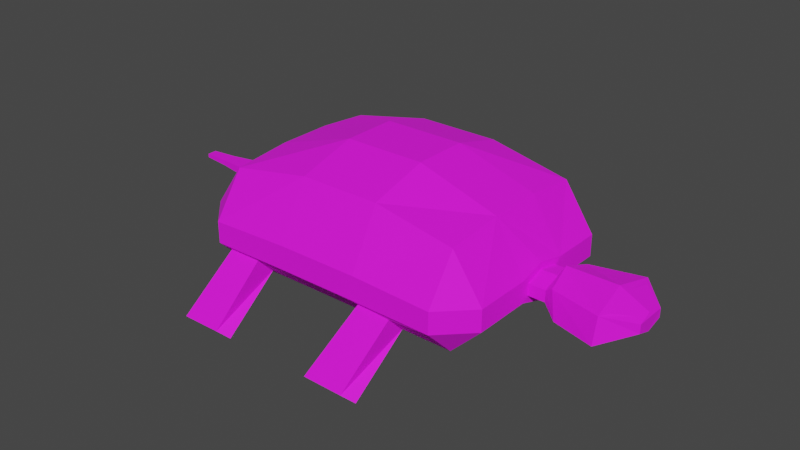 # Source: SwimmingTurtle.blend  (saved by Blender 2.83.19; exported with 4.5.12 LTS)
import bpy
from mathutils import Matrix  # noqa: F401  (used for matrix-valued properties, if any)

bpy.ops.wm.read_factory_settings(use_empty=True)
scene = bpy.context.scene
scene.name = 'Scene'

# ---- collections
col_collection = bpy.data.collections.new('Collection'); scene.collection.children.link(col_collection)

# ---- images (referenced by path relative to the original .blend; pixels are not part of the script)
import os
ASSET_DIR = os.environ.get("B2B_ASSET_DIR", "")  # directory of the original .blend (textures are referenced by path, not embedded)
HERE = os.path.dirname(os.path.abspath(__file__))  # packed textures are extracted next to this script under _unpacked/

def load_image(name, relpath, width, height, colorspace="sRGB"):
    """Load a texture the original file referenced (path relative to the .blend, or extracted next to this script)."""
    p = next((c for c in (os.path.join(HERE, relpath), os.path.join(ASSET_DIR, relpath)) if relpath and os.path.exists(c)), "")
    if p:
        img = bpy.data.images.load(p, check_existing=True)
        img.name = name
    else:  # same state as the original file: an image datablock whose file is absent (Cycles renders it pink)
        img = bpy.data.images.new(name, width, height)
        img.source = "FILE"
        img.filepath = "//" + (relpath or name)
    img.colorspace_settings.name = colorspace
    return img
img_lowpoly_gradient_png = load_image('lowpoly_gradient.png', 'lowpoly_gradient.png', 1024, 1024, 'sRGB')

# ---- materials (node trees are filled in below, after node groups)
mat_material = bpy.data.materials.new('Material')
mat_material.alpha_threshold = 0.0
mat_material.use_transparent_shadow = False
mat_material.line_color = (0.0, 0.0, 0.0, 1.0)

# ---- material node trees
mat_material.use_nodes = True; mat_material.node_tree.nodes.clear()
_N = mat_material.node_tree.nodes; _L = mat_material.node_tree.links
n0 = _N.new('ShaderNodeOutputMaterial'); n0.name = 'Material Output'; n0.location = (300, 300)
n1 = _N.new('ShaderNodeBsdfPrincipled'); n1.name = 'Principled BSDF'; n1.location = (10, 300)
n1.distribution = 'GGX'
n1.subsurface_method = 'BURLEY'
n1.inputs[2].default_value = 0.8455
n1.inputs[3].default_value = 1.45
n1.inputs[27].default_value = (0.0, 0.0, 0.0, 1.0)
n1.inputs[28].default_value = 1.0
n2 = _N.new('ShaderNodeTexImage'); n2.name = 'Image Texture'; n2.location = (-431, 248)
n2.image = img_lowpoly_gradient_png
_L.new(n1.outputs[0], n0.inputs[0])
_L.new(n2.outputs[0], n1.inputs[0])
n0.is_active_output = True

# ---- world
world_world = bpy.data.worlds.new('World'); scene.world = world_world
world_world.use_nodes = True; world_world.node_tree.nodes.clear()
_N = world_world.node_tree.nodes; _L = world_world.node_tree.links
n0 = _N.new('ShaderNodeOutputWorld'); n0.name = 'World Output'; n0.location = (300, 300)
n1 = _N.new('ShaderNodeBackground'); n1.name = 'Background'; n1.location = (10, 300)
n1.inputs[0].default_value = (0.05088, 0.05088, 0.05088, 1.0)
_L.new(n1.outputs[0], n0.inputs[0])
n0.is_active_output = True
world_world.color = (0.05088, 0.05088, 0.05088)
world_world.use_sun_shadow = False
world_world.sun_shadow_jitter_overblur = 0.0

# ---- meshes
me_cube = bpy.data.meshes.new('Cube')
me_cube.from_pydata([(0.04714, 0.1478, 0.00306), (0.04714, 0.11, 0.05936), (0.085, 0.11, 0.00306), (-0.00944, 0.1178, -0.053), (-0.009442, 0.1398, -0.03107), (0.085, 0.11, -0.02407), (0.085, -0.09738, 0.00306), (0.04714, -0.09738, 0.05813), (0.04714, -0.1352, 0.00306), (0.085, -0.09738, -0.02407), (-0.009355, -0.1289, -0.03164), (-0.009355, -0.1069, -0.0536), (-0.2584, 0.1478, 0.00306), (-0.2963, 0.11, 0.00306), (-0.2584, 0.11, 0.05868), (-0.2963, 0.11, -0.02407), (-0.2472, 0.14, -0.03183), (-0.2472, 0.1179, -0.05376), (-0.2963, -0.09738, 0.00306), (-0.2584, -0.1352, 0.00306), (-0.2584, -0.09738, 0.05755), (-0.2472, -0.1053, -0.05387), (-0.2472, -0.1273, -0.03191), (-0.2963, -0.09738, -0.02407), (-0.05321, 0.1177, -0.05268), (-0.2043, 0.1183, -0.05295), (-0.2043, 0.1403, -0.03036), (-0.0532, 0.1397, -0.03009), (-0.0532, -0.09738, 0.07687), (-0.1551, -0.09738, 0.07687), (-0.1551, -0.1352, 0.006925), (-0.0532, -0.1352, 0.006925), (-0.2043, -0.1049, -0.05354), (-0.0532, -0.1054, -0.05299), (-0.0532, -0.1274, -0.03085), (-0.2043, -0.1269, -0.03139), (-0.1551, 0.11, 0.08037), (-0.0532, 0.11, 0.08037), (-0.0532, 0.1478, 0.009033), (-0.1551, 0.1478, 0.009033), (-0.2584, 0.04501, -0.06193), (-0.2584, -0.02411, -0.06193), (-0.2963, -0.02411, -0.02407), (-0.2963, 0.04501, -0.02407), (0.04714, 0.04501, 0.06575), (0.04714, -0.02411, 0.06575), (0.0851, -0.01586, -0.00368), (0.0851, 0.03676, -0.00369), (-0.2584, -0.02411, 0.06462), (-0.2584, 0.04501, 0.06462), (-0.2963, 0.04501, 0.00306), (-0.2963, -0.02411, 0.00306), (0.04714, -0.02411, -0.06193), (0.04714, 0.04501, -0.06193), (0.08491, 0.03676, -0.01829), (0.08491, -0.01586, -0.01826), (-0.0532, 0.04501, 0.09736), (-0.0532, -0.02411, 0.09736), (-0.1551, 0.04501, 0.09736), (-0.1551, -0.02411, 0.09736), (-0.1551, 0.04501, -0.05642), (-0.1551, -0.02411, -0.05642), (-0.0532, 0.04501, -0.05642), (-0.0532, -0.02411, -0.05642), (0.08264, 0.01032, 0.001412), (0.08348, 0.01069, -0.02779), (0.08251, 0.01032, 0.009814), (0.085, 0.04501, 0.003108), (0.08361, 0.01071, -0.03656), (0.085, -0.02411, -0.02407), (0.085, 0.04501, -0.02407), (0.085, -0.02411, 0.003108), (0.1039, 0.01032, 0.001412), (0.1064, 0.03676, -0.00369), (0.1048, 0.01069, -0.02779), (0.1062, -0.01586, -0.01826), (0.1062, 0.03676, -0.01829), (0.1064, -0.01586, -0.00368), (0.1133, 0.01015, 0.01657), (0.1186, 0.04441, 0.00558), (0.1151, 0.01094, -0.04635), (0.1273, -0.03146, -0.02582), (0.1273, 0.05232, -0.02587), (0.1186, -0.02355, 0.005593), (0.1849, 0.01908, 0.01076), (0.1876, 0.04751, 0.005272), (0.1778, 0.01094, -0.04635), (0.1809, -0.04626, -0.02581), (0.1809, 0.06712, -0.02588), (0.1876, -0.02645, 0.005306), (0.2039, 0.01919, 0.001185), (0.2047, 0.02781, -0.000478), (0.2118, 0.01063, -0.02351), (0.2129, -0.009651, -0.01623), (0.2129, 0.03056, -0.01625), (0.2046, -0.006882, -0.0004046), (0.04714, 0.11, -0.06193), (0.04714, 0.1478, -0.02407), (0.04714, -0.1352, -0.02407), (0.04714, -0.09738, -0.06193), (-0.2584, 0.1478, -0.02407), (-0.2584, 0.11, -0.06193), (-0.2584, -0.09738, -0.06193), (-0.2584, -0.1352, -0.02407), (-0.1551, 0.11, -0.06042), (-0.0532, 0.1478, -0.02182), (-0.0532, -0.09738, -0.06106), (-0.1551, -0.1352, -0.02299), (-0.0532, 0.11, -0.06042), (-0.1551, 0.1478, -0.02182), (-0.1551, -0.09738, -0.06106), (-0.0532, -0.1352, -0.02299), (-0.01051, 0.1909, -0.1089), (-0.0254, 0.1965, -0.1033), (-0.02747, -0.1852, -0.1036), (-0.01258, -0.1783, -0.1105), (-0.2616, 0.1975, -0.1032), (-0.2461, 0.1905, -0.1102), (-0.2459, -0.1778, -0.1106), (-0.2695, -0.1847, -0.1037), (-0.2032, 0.1906, -0.11), (-0.06975, 0.1965, -0.1031), (-0.05643, -0.1778, -0.1103), (-0.218, -0.1846, -0.1035), (-0.05427, 0.1909, -0.1088), (-0.2181, 0.1977, -0.1028), (-0.2031, -0.1777, -0.1105), (-0.08001, -0.1848, -0.1034), (-0.3234, -0.01146, -0.0191), (-0.3234, 0.03236, -0.0191), (-0.3234, 0.03236, -0.001903), (-0.3234, -0.01146, -0.001903), (-0.362, -0.003347, -0.01592), (-0.362, 0.02425, -0.01592), (-0.362, 0.02425, -0.005088), (-0.362, -0.003347, -0.005088), (-0.3996, 0.001667, -0.01395), (-0.3996, 0.01923, -0.01395), (-0.3996, 0.01923, -0.007056), (-0.3996, 0.001667, -0.007056), (-0.4338, 0.004348, -0.0129), (-0.4338, 0.01655, -0.0129), (-0.4338, 0.01655, -0.008108), (-0.4338, 0.004348, -0.008108), (0.185, 0.001238, 0.01069), (0.1813, 0.06012, 0.005577), (0.2038, 0.001346, 0.001196), (0.213, 0.03056, -0.005094), (0.1813, -0.03927, 0.005596), (0.176, 0.01015, 0.01657), (0.213, -0.009651, -0.005086), (0.2111, 0.01036, -0.001195)], [], [(63, 52, 99, 106), (43, 50, 13, 15), (107, 30, 19, 103), (59, 48, 20, 29), (69, 71, 6, 9), (0, 1, 2), (96, 97, 5), (6, 7, 8), (9, 98, 99), (12, 13, 14), (15, 100, 101), (18, 19, 20), (102, 103, 23), (41, 102, 23, 42), (25, 17, 117, 120), (2, 5, 97, 0), (103, 19, 18, 23), (8, 98, 9, 6), (12, 100, 15, 13), (29, 20, 19, 30), (45, 7, 6, 71), (10, 34, 127, 114), (49, 14, 13, 50), (37, 1, 0, 38), (53, 96, 5, 70), (105, 38, 0, 97), (100, 12, 39, 109), (109, 39, 38, 105), (14, 36, 39, 12), (36, 37, 38, 39), (22, 21, 118, 119), (110, 106, 111, 107), (7, 28, 31, 8), (28, 29, 30, 31), (21, 32, 126, 118), (108, 104, 109, 105), (45, 57, 28, 7), (57, 59, 29, 28), (98, 8, 31, 111), (111, 31, 30, 107), (41, 61, 110, 102), (61, 63, 106, 110), (104, 108, 62, 60), (60, 62, 63, 61), (101, 104, 60, 40), (40, 60, 61, 41), (37, 36, 58, 56), (56, 58, 59, 57), (1, 37, 56, 44), (44, 56, 57, 45), (99, 52, 69, 9), (52, 53, 70, 68, 69), (20, 48, 51, 18), (48, 49, 50, 51), (1, 44, 67, 2), (44, 45, 71, 66, 67), (101, 40, 43, 15), (40, 41, 42, 43), (5, 2, 67, 70), (65, 54, 76, 74), (36, 14, 49, 58), (58, 49, 48, 59), (23, 18, 51, 42), (51, 50, 130, 131), (108, 96, 53, 62), (62, 53, 52, 63), (64, 47, 67, 66), (65, 55, 69, 68), (47, 54, 70, 67), (55, 46, 71, 69), (46, 64, 66, 71), (54, 65, 68, 70), (72, 77, 83, 78), (46, 55, 75, 77), (55, 65, 74, 75), (64, 46, 77, 72), (54, 47, 73, 76), (47, 64, 72, 73), (80, 82, 88, 86), (76, 73, 79, 82), (73, 72, 78, 79), (74, 76, 82, 80), (77, 75, 81, 83), (75, 74, 80, 81), (144, 89, 95, 146), (83, 81, 87, 148), (81, 80, 86, 87), (78, 83, 148, 149), (82, 79, 145, 88), (79, 78, 149, 145), (94, 147, 151, 150, 93, 92), (88, 145, 147, 94), (85, 84, 90, 91), (86, 88, 94, 92), (148, 87, 93, 150), (87, 86, 92, 93), (3, 4, 97, 96), (10, 11, 99, 98), (16, 17, 101, 100), (21, 22, 103, 102), (17, 25, 104, 101), (4, 27, 105, 97), (11, 33, 106, 99), (22, 35, 107, 103), (24, 3, 96, 108), (26, 16, 100, 109), (32, 21, 102, 110), (34, 10, 98, 111), (35, 32, 110, 107), (33, 34, 111, 106), (27, 24, 108, 105), (25, 26, 109, 104), (120, 117, 116, 125), (122, 115, 114, 127), (118, 126, 123, 119), (112, 124, 121, 113), (32, 35, 123, 126), (27, 4, 113, 121), (34, 33, 122, 127), (33, 11, 115, 122), (24, 27, 121, 124), (35, 22, 119, 123), (4, 3, 112, 113), (26, 25, 120, 125), (3, 24, 124, 112), (11, 10, 114, 115), (16, 26, 125, 116), (17, 16, 116, 117), (128, 131, 135, 132), (42, 51, 131, 128), (43, 42, 128, 129), (50, 43, 129, 130), (134, 133, 137, 138), (129, 128, 132, 133), (130, 129, 133, 134), (131, 130, 134, 135), (136, 139, 143, 140), (135, 134, 138, 139), (132, 135, 139, 136), (133, 132, 136, 137), (140, 143, 142, 141), (137, 136, 140, 141), (138, 137, 141, 142), (139, 138, 142, 143), (84, 85, 145, 149), (91, 90, 151, 147), (90, 84, 149, 151), (85, 91, 147, 145), (89, 144, 149, 148), (146, 95, 150, 151), (95, 89, 148, 150), (144, 146, 151, 149)])
_uv = me_cube.uv_layers.new(name='UVMap')
_uv.uv.foreach_set('vector', [0.9493, 0.6583, 0.9494, 0.6583, 0.9494, 0.6583, 0.9493, 0.6583, 0.934, 0.5462, 0.9341, 0.5462, 0.9341, 0.5462, 0.934, 0.5462, 0.934, 0.5469, 0.9341, 0.5469, 0.9341, 0.547, 0.934, 0.547, 0.9343, 0.5467, 0.9344, 0.5467, 0.9344, 0.5467, 0.9343, 0.5467, 0.934, 0.5467, 0.9341, 0.5467, 0.9341, 0.5467, 0.934, 0.5467, 0.9341, 0.5465, 0.9342, 0.5465, 0.9341, 0.5465, 0.9494, 0.6582, 0.9494, 0.6581, 0.9494, 0.6582, 0.9341, 0.5467, 0.9342, 0.5467, 0.9341, 0.5468, 0.9495, 0.6583, 0.9495, 0.6584, 0.9494, 0.6583, 0.9341, 0.5463, 0.9341, 0.5463, 0.9342, 0.5463, 0.9495, 0.6578, 0.9495, 0.6579, 0.9494, 0.6578, 0.9341, 0.546, 0.9341, 0.546, 0.9342, 0.546, 0.9492, 0.6583, 0.9492, 0.6584, 0.9492, 0.6583, 0.9492, 0.6583, 0.9492, 0.6583, 0.9492, 0.6583, 0.9492, 0.6583, 0.94, 0.807, 0.9399, 0.807, 0.9399, 0.807, 0.94, 0.807, 0.9341, 0.5465, 0.934, 0.5465, 0.934, 0.5465, 0.9341, 0.5465, 0.934, 0.547, 0.9341, 0.547, 0.9341, 0.547, 0.934, 0.547, 0.9341, 0.5468, 0.934, 0.5468, 0.934, 0.5467, 0.9341, 0.5467, 0.9341, 0.5463, 0.934, 0.5463, 0.934, 0.5462, 0.9341, 0.5462, 0.9343, 0.5467, 0.9344, 0.5467, 0.9344, 0.5468, 0.9343, 0.5468, 0.9342, 0.5467, 0.9342, 0.5467, 0.9341, 0.5467, 0.9341, 0.5467, 0.9401, 0.8072, 0.94, 0.8072, 0.94, 0.8072, 0.9401, 0.8072, 0.9344, 0.5466, 0.9344, 0.5465, 0.9344, 0.5465, 0.9344, 0.5466, 0.9343, 0.5465, 0.9342, 0.5465, 0.9342, 0.5465, 0.9343, 0.5465, 0.9494, 0.6582, 0.9494, 0.6582, 0.9495, 0.6582, 0.9495, 0.6582, 0.934, 0.5464, 0.9341, 0.5464, 0.9341, 0.5465, 0.934, 0.5465, 0.934, 0.5463, 0.9341, 0.5463, 0.9341, 0.5464, 0.934, 0.5464, 0.934, 0.5464, 0.9341, 0.5464, 0.9341, 0.5464, 0.934, 0.5464, 0.9344, 0.5465, 0.9343, 0.5465, 0.9343, 0.5465, 0.9344, 0.5465, 0.9343, 0.5465, 0.9343, 0.5465, 0.9343, 0.5465, 0.9343, 0.5465, 0.9399, 0.8072, 0.9399, 0.8072, 0.9399, 0.8072, 0.9399, 0.8072, 0.9493, 0.6583, 0.9493, 0.6583, 0.9493, 0.6584, 0.9493, 0.6584, 0.9342, 0.5467, 0.9343, 0.5467, 0.9343, 0.5468, 0.9342, 0.5468, 0.9343, 0.5467, 0.9343, 0.5467, 0.9343, 0.5468, 0.9343, 0.5468, 0.9399, 0.8072, 0.94, 0.8072, 0.94, 0.8072, 0.9399, 0.8072, 0.9493, 0.6582, 0.9493, 0.6582, 0.9493, 0.6581, 0.9493, 0.6581, 0.9342, 0.5467, 0.9343, 0.5467, 0.9343, 0.5467, 0.9342, 0.5467, 0.9343, 0.5467, 0.9343, 0.5467, 0.9343, 0.5467, 0.9343, 0.5467, 0.934, 0.5468, 0.9341, 0.5468, 0.9341, 0.5468, 0.934, 0.5468, 0.934, 0.5468, 0.9341, 0.5468, 0.9341, 0.5469, 0.934, 0.5469, 0.9492, 0.6583, 0.9493, 0.6583, 0.9493, 0.6583, 0.9492, 0.6583, 0.9493, 0.6583, 0.9493, 0.6583, 0.9493, 0.6583, 0.9493, 0.6583, 0.9493, 0.6582, 0.9493, 0.6582, 0.9493, 0.6582, 0.9493, 0.6582, 0.9493, 0.6582, 0.9493, 0.6582, 0.9493, 0.6583, 0.9493, 0.6583, 0.9492, 0.6582, 0.9493, 0.6582, 0.9493, 0.6582, 0.9492, 0.6582, 0.9492, 0.6582, 0.9493, 0.6582, 0.9493, 0.6583, 0.9492, 0.6583, 0.9343, 0.5465, 0.9343, 0.5465, 0.9343, 0.5466, 0.9343, 0.5466, 0.9343, 0.5466, 0.9343, 0.5466, 0.9343, 0.5467, 0.9343, 0.5467, 0.9342, 0.5465, 0.9343, 0.5465, 0.9343, 0.5466, 0.9342, 0.5466, 0.9342, 0.5466, 0.9343, 0.5466, 0.9343, 0.5467, 0.9342, 0.5467, 0.9494, 0.6583, 0.9494, 0.6583, 0.9495, 0.6583, 0.9495, 0.6583, 0.9494, 0.6583, 0.9494, 0.6582, 0.9495, 0.6582, 0.9495, 0.6582, 0.9495, 0.6583, 0.9344, 0.5467, 0.9344, 0.5467, 0.9344, 0.5467, 0.9344, 0.5467, 0.9344, 0.5467, 0.9344, 0.5466, 0.9344, 0.5466, 0.9344, 0.5467, 0.9342, 0.5465, 0.9342, 0.5466, 0.9341, 0.5466, 0.9341, 0.5465, 0.9342, 0.5466, 0.9342, 0.5467, 0.9341, 0.5467, 0.9341, 0.5466, 0.9341, 0.5466, 0.9492, 0.6582, 0.9492, 0.6582, 0.9492, 0.6582, 0.9492, 0.6582, 0.9492, 0.6582, 0.9492, 0.6583, 0.9492, 0.6583, 0.9492, 0.6582, 0.934, 0.5465, 0.9341, 0.5465, 0.9341, 0.5466, 0.934, 0.5466, 0.9402, 0.8071, 0.9402, 0.807, 0.9402, 0.807, 0.9402, 0.8071, 0.9343, 0.5465, 0.9344, 0.5465, 0.9344, 0.5466, 0.9343, 0.5466, 0.9343, 0.5466, 0.9344, 0.5466, 0.9344, 0.5467, 0.9343, 0.5467, 0.934, 0.546, 0.9341, 0.546, 0.9341, 0.5461, 0.934, 0.5461, 0.9406, 0.8071, 0.9406, 0.807, 0.9406, 0.807, 0.9406, 0.8071, 0.9493, 0.6582, 0.9494, 0.6582, 0.9494, 0.6582, 0.9493, 0.6582, 0.9493, 0.6582, 0.9494, 0.6582, 0.9494, 0.6583, 0.9493, 0.6583, 0.9341, 0.5466, 0.9341, 0.5466, 0.9341, 0.5466, 0.9341, 0.5466, 0.9402, 0.8071, 0.9402, 0.8071, 0.9402, 0.8071, 0.9402, 0.8071, 0.9341, 0.5466, 0.934, 0.5466, 0.934, 0.5466, 0.9341, 0.5466, 0.934, 0.5467, 0.9341, 0.5467, 0.9341, 0.5467, 0.934, 0.5467, 0.9341, 0.5467, 0.9341, 0.5466, 0.9341, 0.5466, 0.9341, 0.5467, 0.9402, 0.807, 0.9402, 0.8071, 0.9402, 0.8071, 0.9402, 0.807, 0.9403, 0.8071, 0.9403, 0.8071, 0.9403, 0.8071, 0.9403, 0.8071, 0.9403, 0.8071, 0.9402, 0.8071, 0.9402, 0.8071, 0.9403, 0.8071, 0.9402, 0.8071, 0.9402, 0.8071, 0.9402, 0.8071, 0.9402, 0.8071, 0.9403, 0.8071, 0.9403, 0.8071, 0.9403, 0.8071, 0.9403, 0.8071, 0.9402, 0.807, 0.9403, 0.807, 0.9403, 0.807, 0.9402, 0.807, 0.9403, 0.807, 0.9403, 0.8071, 0.9403, 0.8071, 0.9403, 0.807, 0.9402, 0.8071, 0.9402, 0.807, 0.9402, 0.807, 0.9402, 0.8071, 0.9402, 0.807, 0.9403, 0.807, 0.9403, 0.807, 0.9402, 0.807, 0.9403, 0.807, 0.9403, 0.8071, 0.9403, 0.8071, 0.9403, 0.807, 0.9402, 0.8071, 0.9402, 0.807, 0.9402, 0.807, 0.9402, 0.8071, 0.9403, 0.8071, 0.9402, 0.8071, 0.9402, 0.8071, 0.9403, 0.8071, 0.9402, 0.8071, 0.9402, 0.8071, 0.9402, 0.8071, 0.9402, 0.8071, 0.9527, 0.8877, 0.9527, 0.8877, 0.9527, 0.8877, 0.9527, 0.8877, 0.9403, 0.8071, 0.9402, 0.8071, 0.9402, 0.8071, 0.9403, 0.8071, 0.9402, 0.8071, 0.9402, 0.8071, 0.9402, 0.8071, 0.9402, 0.8071, 0.9403, 0.8071, 0.9403, 0.8071, 0.9403, 0.8071, 0.9403, 0.8071, 0.9402, 0.807, 0.9403, 0.807, 0.9403, 0.807, 0.9402, 0.807, 0.9403, 0.807, 0.9403, 0.8071, 0.9403, 0.8071, 0.9403, 0.807, 0.9402, 0.807, 0.9403, 0.807, 0.9403, 0.8071, 0.9403, 0.8071, 0.9402, 0.8071, 0.9402, 0.8071, 0.9402, 0.807, 0.9403, 0.807, 0.9403, 0.807, 0.9402, 0.807, 0.9527, 0.8877, 0.9527, 0.8877, 0.9527, 0.8877, 0.9527, 0.8877, 0.9402, 0.8071, 0.9402, 0.807, 0.9402, 0.807, 0.9402, 0.8071, 0.9403, 0.8071, 0.9402, 0.8071, 0.9402, 0.8071, 0.9403, 0.8071, 0.9402, 0.8071, 0.9402, 0.8071, 0.9402, 0.8071, 0.9402, 0.8071, 0.9494, 0.6581, 0.9494, 0.6581, 0.9494, 0.6581, 0.9494, 0.6582, 0.9494, 0.6584, 0.9494, 0.6583, 0.9494, 0.6583, 0.9494, 0.6584, 0.9492, 0.6581, 0.9492, 0.6581, 0.9492, 0.6582, 0.9492, 0.6581, 0.9492, 0.6583, 0.9492, 0.6584, 0.9492, 0.6584, 0.9492, 0.6583, 0.9492, 0.6581, 0.9493, 0.6581, 0.9493, 0.6582, 0.9492, 0.6582, 0.9494, 0.6581, 0.9493, 0.6581, 0.9493, 0.6581, 0.9494, 0.6581, 0.9494, 0.6583, 0.9493, 0.6583, 0.9493, 0.6583, 0.9494, 0.6583, 0.9492, 0.6584, 0.9493, 0.6584, 0.9493, 0.6584, 0.9492, 0.6584, 0.9493, 0.6581, 0.9494, 0.6581, 0.9494, 0.6582, 0.9493, 0.6582, 0.9493, 0.6581, 0.9492, 0.6581, 0.9492, 0.6581, 0.9493, 0.6581, 0.9493, 0.6583, 0.9492, 0.6583, 0.9492, 0.6583, 0.9493, 0.6583, 0.9493, 0.6584, 0.9494, 0.6584, 0.9494, 0.6584, 0.9493, 0.6584, 0.9493, 0.6584, 0.9493, 0.6583, 0.9493, 0.6583, 0.9493, 0.6584, 0.94, 0.8072, 0.94, 0.8072, 0.94, 0.8072, 0.94, 0.8072, 0.94, 0.8069, 0.94, 0.807, 0.94, 0.807, 0.94, 0.8069, 0.9493, 0.6581, 0.9493, 0.6581, 0.9493, 0.6581, 0.9493, 0.6582, 0.94, 0.807, 0.9399, 0.807, 0.9399, 0.8069, 0.94, 0.8069, 0.94, 0.8072, 0.9401, 0.8072, 0.9401, 0.8072, 0.94, 0.8072, 0.9399, 0.8072, 0.94, 0.8072, 0.94, 0.8072, 0.9399, 0.8072, 0.9401, 0.807, 0.94, 0.807, 0.94, 0.8069, 0.9401, 0.8069, 0.94, 0.8072, 0.94, 0.8072, 0.94, 0.8072, 0.94, 0.8072, 0.94, 0.8069, 0.9401, 0.8069, 0.9401, 0.8069, 0.94, 0.8069, 0.94, 0.8072, 0.94, 0.8072, 0.94, 0.8072, 0.94, 0.8072, 0.94, 0.8072, 0.9401, 0.8072, 0.9401, 0.8072, 0.94, 0.8072, 0.94, 0.807, 0.94, 0.8069, 0.94, 0.8069, 0.94, 0.807, 0.94, 0.8072, 0.9399, 0.8072, 0.9399, 0.8072, 0.94, 0.8072, 0.9401, 0.8069, 0.9401, 0.807, 0.9401, 0.807, 0.9401, 0.8069, 0.94, 0.8069, 0.94, 0.807, 0.94, 0.807, 0.94, 0.8069, 0.9401, 0.807, 0.94, 0.807, 0.94, 0.807, 0.9401, 0.807, 0.9401, 0.8072, 0.9401, 0.8072, 0.9401, 0.8072, 0.9401, 0.8072, 0.9399, 0.8069, 0.94, 0.8069, 0.94, 0.8069, 0.9399, 0.8069, 0.9399, 0.807, 0.9399, 0.8069, 0.9399, 0.8069, 0.9399, 0.807, 0.9402, 0.8065, 0.9403, 0.8065, 0.9403, 0.8065, 0.9402, 0.8065, 0.9402, 0.8065, 0.9403, 0.8065, 0.9403, 0.8065, 0.9402, 0.8065, 0.9399, 0.807, 0.9399, 0.8071, 0.9399, 0.8071, 0.9399, 0.807, 0.9403, 0.8066, 0.9402, 0.8066, 0.9402, 0.8066, 0.9403, 0.8066, 0.9403, 0.8066, 0.9402, 0.8066, 0.9402, 0.8066, 0.9403, 0.8066, 0.9399, 0.807, 0.9399, 0.8071, 0.9399, 0.8071, 0.9399, 0.807, 0.9403, 0.8066, 0.9402, 0.8066, 0.9402, 0.8066, 0.9403, 0.8066, 0.9406, 0.8071, 0.9406, 0.807, 0.9406, 0.807, 0.9406, 0.8071, 0.9402, 0.8065, 0.9403, 0.8065, 0.9403, 0.8065, 0.9402, 0.8065, 0.9406, 0.8071, 0.9406, 0.807, 0.9406, 0.807, 0.9406, 0.8071, 0.9402, 0.8065, 0.9403, 0.8065, 0.9403, 0.8065, 0.9402, 0.8065, 0.9399, 0.807, 0.9399, 0.8071, 0.9399, 0.8071, 0.9399, 0.807, 0.9402, 0.8065, 0.9403, 0.8065, 0.9403, 0.8066, 0.9402, 0.8066, 0.9399, 0.807, 0.9399, 0.8071, 0.9399, 0.8071, 0.9399, 0.807, 0.9403, 0.8066, 0.9402, 0.8066, 0.9402, 0.8066, 0.9403, 0.8066, 0.9406, 0.8071, 0.9406, 0.807, 0.9406, 0.807, 0.9406, 0.8071, 0.9403, 0.8071, 0.9403, 0.807, 0.9403, 0.807, 0.9403, 0.8071, 0.9403, 0.807, 0.9403, 0.8071, 0.9403, 0.8071, 0.9403, 0.807, 0.9403, 0.8071, 0.9403, 0.8071, 0.9403, 0.8071, 0.9403, 0.8071, 0.9403, 0.807, 0.9403, 0.807, 0.9403, 0.807, 0.9403, 0.807, 0.9403, 0.8071, 0.9403, 0.8071, 0.9403, 0.8071, 0.9403, 0.8071, 0.9403, 0.8071, 0.9403, 0.8071, 0.9403, 0.8071, 0.9403, 0.8071, 0.9403, 0.8071, 0.9403, 0.8071, 0.9403, 0.8071, 0.9403, 0.8071, 0.9403, 0.8071, 0.9403, 0.8071, 0.9403, 0.8071, 0.9403, 0.8071])
me_cube.materials.append(mat_material)
me_cube.use_remesh_preserve_volume = False
me_cube.use_remesh_preserve_attributes = False
me_cube.use_mirror_vertex_groups = False
me_cube.update()
arm_armature = bpy.data.armatures.new('Armature')  # bones are not reproduced

# ---- objects
ob_turtle = bpy.data.objects.new('Turtle', me_cube)
ob_swimmingturtlearmature = bpy.data.objects.new('SwimmingTurtleArmature', arm_armature)

# ---- transforms, parenting, visibility, modifiers, constraints
ob_turtle.parent = ob_swimmingturtlearmature
ob_turtle.matrix_parent_inverse = Matrix(((3.182e-07, -0.0, -4.215, 7.251e-08), (-0.0, 4.215, -0.0, -0.0), (4.215, -0.0, 3.182e-07, 0.9604), (-0.0, -0.0, -0.0, 1.0)))
ob_turtle.location = (0.0, 0.0, 0.0)
ob_turtle.lock_rotations_4d = False
ob_turtle.empty_display_type = 'ARROWS'
ob_turtle.lineart.crease_threshold = 0.0
_vg = ob_turtle.vertex_groups.new(name='Body')
for _i, _w in zip([0, 1, 2, 3, 4, 5, 6, 7, 8, 9, 10, 11, 12, 13, 14, 15, 16, 17, 18, 19, 20, 21, 22, 23, 24, 25, 26, 27, 28, 29, 30, 31, 32, 33, 34, 35, 36, 37, 38, 39, 40, 41, 42, 43, 44, 45, 46, 47, 48, 49, 50, 51, 52, 53, 54, 55, 56, 57, 58, 59, 60, 61, 62, 63, 64, 65, 66, 67, 68, 69, 70, 71, 96, 97, 98, 99, 100, 101, 102, 103, 104, 105, 106, 107, 108, 109, 110, 111, 128, 129, 130, 131], [0.5846, 0.7927, 0.6811, 0.3554, 0.2826, 0.6572, 0.7545, 0.8377, 0.6574, 0.749, 0.2955, 0.3103, 0.1214, 0.09043, 0.1745, 0.07401, 0.07055, 0.06124, 0.109, 0.1484, 0.1894, 0.09472, 0.0932, 0.09171, 0.2801, 0.1434, 0.1328, 0.2466, 0.7912, 0.6478, 0.4507, 0.4511, 0.2014, 0.2553, 0.1435, 0.2039, 0.6163, 0.7609, 0.4005, 0.3544, 0.09728, 0.1039, 1.0, 1.0, 0.8951, 0.9226, 1.0, 1.0, 0.1729, 0.1672, 1.0, 1.0, 0.9112, 0.8742, 1.0, 1.0, 0.8743, 0.8898, 0.7066, 0.7202, 0.5766, 0.6277, 0.8308, 0.8829, 1.0, 1.0, 1.0, 1.0, 1.0, 1.0, 1.0, 1.0, 0.6321, 0.5293, 0.607, 0.6767, 0.07486, 0.06546, 0.08229, 0.1011, 0.3226, 0.2351, 0.298, 0.4219, 0.2968, 0.2876, 0.4638, 0.291, 1.0, 1.0, 1.0, 1.0]): _vg.add([_i], _w, 'REPLACE')
_vg = ob_turtle.vertex_groups.new(name='Head')
_vg.add([46, 47, 54, 55, 64, 65, 72, 73, 74, 75, 76, 77, 78, 79, 80, 81, 82, 83, 84, 85, 86, 87, 88, 89, 90, 91, 92, 93, 94, 95, 144, 145, 146, 147, 148, 149, 150, 151], 1.0, 'REPLACE')
_vg = ob_turtle.vertex_groups.new(name='Arm.L')
_vg.add([3, 4, 24, 27, 112, 113, 121, 124], 1.0, 'REPLACE')
_vg = ob_turtle.vertex_groups.new(name='Leg.L')
_vg.add([16, 17, 25, 26, 116, 117, 120, 125], 1.0, 'REPLACE')
_vg = ob_turtle.vertex_groups.new(name='Arm.R')
_vg.add([10, 11, 33, 34, 114, 115, 122, 127], 1.0, 'REPLACE')
_vg = ob_turtle.vertex_groups.new(name='Leg.R')
_vg.add([21, 22, 32, 35, 118, 119, 123, 126], 1.0, 'REPLACE')
_vg = ob_turtle.vertex_groups.new(name='Tail.1')
_vg.add([42, 43, 50, 51, 128, 129, 130, 131, 132, 133, 134, 135], 1.0, 'REPLACE')
_vg = ob_turtle.vertex_groups.new(name='Tail.2')
for _i, _w in zip([132, 133, 134, 135, 136, 137, 138, 139, 140, 141, 142, 143], [0.002802, 0.01509, 0.01301, 0.007816, 0.981, 0.9781, 0.9782, 0.9792, 0.9995, 0.9995, 0.9994, 0.9995]): _vg.add([_i], _w, 'REPLACE')
_m = ob_turtle.modifiers.new('Armature', 'ARMATURE')
_m.object = ob_swimmingturtlearmature
ob_swimmingturtlearmature.location = (-0.2279, 0.0, 0.0)
ob_swimmingturtlearmature.rotation_euler = (-0.0, 1.571, 0.0)
ob_swimmingturtlearmature.scale = (0.2373, 0.2373, 0.2373)
ob_swimmingturtlearmature.show_in_front = True
ob_swimmingturtlearmature.lineart.crease_threshold = 0.0

# ---- collection membership
col_collection.objects.link(ob_turtle)
col_collection.objects.link(ob_swimmingturtlearmature)

# ---- scene / render settings (as saved in the file)
scene.frame_start = 1; scene.frame_end = 250; scene.frame_set(13)
scene.render.engine = 'BLENDER_EEVEE_NEXT'
scene.cycles.use_denoising = False
scene.cycles.samples = 128
scene.cycles.sampling_pattern = 'TABULATED_SOBOL'
scene.cycles.use_adaptive_sampling = False
scene.cycles.use_light_tree = False
scene.view_settings.view_transform = 'Filmic'
bpy.context.view_layer.update()

# ---- added for rendering (the .blend has no active camera and no usable light): camera, sun
cam_auto = bpy.data.cameras.new('AutoCamera')
cam_auto.lens = 50.0
cam_auto.sensor_width = 36.0
cam_auto.clip_end = 1000.0
ob_auto_camera = bpy.data.objects.new('AutoCamera', cam_auto)
scene.collection.objects.link(ob_auto_camera)
ob_auto_camera.location = (0.622487, -0.868963, 0.576379)
ob_auto_camera.rotation_euler = (1.09748, -7.21219e-08, 0.694738)
scene.camera = ob_auto_camera
light_auto_sun = bpy.data.lights.new('AutoSun', 'SUN')
light_auto_sun.energy = 3.0
light_auto_sun.angle = 0.0523599
ob_auto_sun = bpy.data.objects.new('AutoSun', light_auto_sun)
scene.collection.objects.link(ob_auto_sun)
ob_auto_sun.rotation_euler = (0.872665, 0.174533, 0.523599)
bpy.context.view_layer.update()
